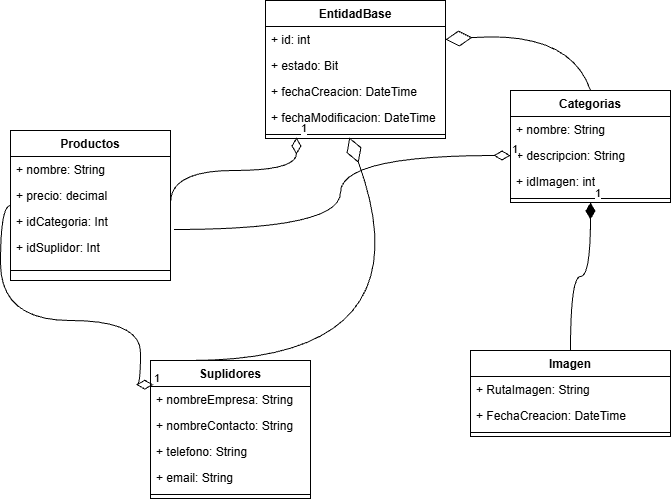

The diagram above was exported from draw.io. Its source (the exported page's mxGraphModel, read from the mxfile embedded in the PNG):
<mxGraphModel dx="985" dy="576" grid="1" gridSize="10" guides="1" tooltips="1" connect="1" arrows="1" fold="1" page="1" pageScale="1" pageWidth="850" pageHeight="1100" math="0" shadow="0">
  <root>
    <mxCell id="0" />
    <mxCell id="1" parent="0" />
    <mxCell id="ASzKq-fKeuuvy6nguwAv-1" parent="1" style="swimlane;fontStyle=1;align=center;verticalAlign=top;childLayout=stackLayout;horizontal=1;startSize=26;horizontalStack=0;resizeParent=1;resizeParentMax=0;resizeLast=0;collapsible=1;marginBottom=0;whiteSpace=wrap;html=1;" value="Productos" vertex="1">
      <mxGeometry height="150" width="160" x="80" y="150" as="geometry" />
    </mxCell>
    <mxCell id="98jSiA3utU4AwkhY1euD-2" parent="ASzKq-fKeuuvy6nguwAv-1" style="text;strokeColor=none;fillColor=none;align=left;verticalAlign=top;spacingLeft=4;spacingRight=4;overflow=hidden;rotatable=0;points=[[0,0.5],[1,0.5]];portConstraint=eastwest;whiteSpace=wrap;html=1;" value="+ nombre: String" vertex="1">
      <mxGeometry height="26" width="160" y="26" as="geometry" />
    </mxCell>
    <mxCell id="98jSiA3utU4AwkhY1euD-3" parent="ASzKq-fKeuuvy6nguwAv-1" style="text;strokeColor=none;fillColor=none;align=left;verticalAlign=top;spacingLeft=4;spacingRight=4;overflow=hidden;rotatable=0;points=[[0,0.5],[1,0.5]];portConstraint=eastwest;whiteSpace=wrap;html=1;" value="+ precio: decimal" vertex="1">
      <mxGeometry height="26" width="160" y="52" as="geometry" />
    </mxCell>
    <mxCell id="98jSiA3utU4AwkhY1euD-4" parent="ASzKq-fKeuuvy6nguwAv-1" style="text;strokeColor=none;fillColor=none;align=left;verticalAlign=top;spacingLeft=4;spacingRight=4;overflow=hidden;rotatable=0;points=[[0,0.5],[1,0.5]];portConstraint=eastwest;whiteSpace=wrap;html=1;" value="+ idCategoria: Int" vertex="1">
      <mxGeometry height="26" width="160" y="78" as="geometry" />
    </mxCell>
    <mxCell id="98jSiA3utU4AwkhY1euD-5" parent="ASzKq-fKeuuvy6nguwAv-1" style="text;strokeColor=none;fillColor=none;align=left;verticalAlign=top;spacingLeft=4;spacingRight=4;overflow=hidden;rotatable=0;points=[[0,0.5],[1,0.5]];portConstraint=eastwest;whiteSpace=wrap;html=1;" value="+ idSuplidor: Int" vertex="1">
      <mxGeometry height="26" width="160" y="104" as="geometry" />
    </mxCell>
    <mxCell id="ASzKq-fKeuuvy6nguwAv-3" parent="ASzKq-fKeuuvy6nguwAv-1" style="line;strokeWidth=1;fillColor=none;align=left;verticalAlign=middle;spacingTop=-1;spacingLeft=3;spacingRight=3;rotatable=0;labelPosition=right;points=[];portConstraint=eastwest;strokeColor=inherit;" value="" vertex="1">
      <mxGeometry height="20" width="160" y="130" as="geometry" />
    </mxCell>
    <mxCell id="ASzKq-fKeuuvy6nguwAv-6" parent="1" style="swimlane;fontStyle=1;align=center;verticalAlign=top;childLayout=stackLayout;horizontal=1;startSize=26;horizontalStack=0;resizeParent=1;resizeParentMax=0;resizeLast=0;collapsible=1;marginBottom=0;whiteSpace=wrap;html=1;" value="Categorias" vertex="1">
      <mxGeometry height="112" width="160" x="580" y="110" as="geometry" />
    </mxCell>
    <mxCell id="L1xWdraehBse3mcdcNae-2" parent="ASzKq-fKeuuvy6nguwAv-6" style="text;strokeColor=none;fillColor=none;align=left;verticalAlign=top;spacingLeft=4;spacingRight=4;overflow=hidden;rotatable=0;points=[[0,0.5],[1,0.5]];portConstraint=eastwest;whiteSpace=wrap;html=1;" value="+ nombre: String" vertex="1">
      <mxGeometry height="26" width="160" y="26" as="geometry" />
    </mxCell>
    <mxCell id="AM_YZ3hnFH9cs7Yr5jZ3-1" parent="ASzKq-fKeuuvy6nguwAv-6" style="text;strokeColor=none;fillColor=none;align=left;verticalAlign=top;spacingLeft=4;spacingRight=4;overflow=hidden;rotatable=0;points=[[0,0.5],[1,0.5]];portConstraint=eastwest;whiteSpace=wrap;html=1;" value="+ descripcion: String" vertex="1">
      <mxGeometry height="26" width="160" y="52" as="geometry" />
    </mxCell>
    <mxCell id="ASzKq-fKeuuvy6nguwAv-7" parent="ASzKq-fKeuuvy6nguwAv-6" style="text;strokeColor=none;fillColor=none;align=left;verticalAlign=top;spacingLeft=4;spacingRight=4;overflow=hidden;rotatable=0;points=[[0,0.5],[1,0.5]];portConstraint=eastwest;whiteSpace=wrap;html=1;" value="+ idImagen: int" vertex="1">
      <mxGeometry height="26" width="160" y="78" as="geometry" />
    </mxCell>
    <mxCell id="ASzKq-fKeuuvy6nguwAv-8" parent="ASzKq-fKeuuvy6nguwAv-6" style="line;strokeWidth=1;fillColor=none;align=left;verticalAlign=middle;spacingTop=-1;spacingLeft=3;spacingRight=3;rotatable=0;labelPosition=right;points=[];portConstraint=eastwest;strokeColor=inherit;" value="" vertex="1">
      <mxGeometry height="8" width="160" y="104" as="geometry" />
    </mxCell>
    <mxCell id="ASzKq-fKeuuvy6nguwAv-10" parent="1" style="swimlane;fontStyle=1;align=center;verticalAlign=top;childLayout=stackLayout;horizontal=1;startSize=26;horizontalStack=0;resizeParent=1;resizeParentMax=0;resizeLast=0;collapsible=1;marginBottom=0;whiteSpace=wrap;html=1;" value="Imagen" vertex="1">
      <mxGeometry height="86" width="200" x="540" y="370" as="geometry" />
    </mxCell>
    <mxCell id="AM_YZ3hnFH9cs7Yr5jZ3-2" parent="ASzKq-fKeuuvy6nguwAv-10" style="text;strokeColor=none;fillColor=none;align=left;verticalAlign=top;spacingLeft=4;spacingRight=4;overflow=hidden;rotatable=0;points=[[0,0.5],[1,0.5]];portConstraint=eastwest;whiteSpace=wrap;html=1;" value="+ RutaImagen: String&amp;nbsp;" vertex="1">
      <mxGeometry height="26" width="200" y="26" as="geometry" />
    </mxCell>
    <mxCell id="98jSiA3utU4AwkhY1euD-28" parent="ASzKq-fKeuuvy6nguwAv-10" style="text;strokeColor=none;fillColor=none;align=left;verticalAlign=top;spacingLeft=4;spacingRight=4;overflow=hidden;rotatable=0;points=[[0,0.5],[1,0.5]];portConstraint=eastwest;whiteSpace=wrap;html=1;" value="+ FechaCreacion: DateTime&amp;nbsp;" vertex="1">
      <mxGeometry height="26" width="200" y="52" as="geometry" />
    </mxCell>
    <mxCell id="ASzKq-fKeuuvy6nguwAv-12" parent="ASzKq-fKeuuvy6nguwAv-10" style="line;strokeWidth=1;fillColor=none;align=left;verticalAlign=middle;spacingTop=-1;spacingLeft=3;spacingRight=3;rotatable=0;labelPosition=right;points=[];portConstraint=eastwest;strokeColor=inherit;" value="" vertex="1">
      <mxGeometry height="8" width="200" y="78" as="geometry" />
    </mxCell>
    <mxCell id="ASzKq-fKeuuvy6nguwAv-14" parent="1" style="swimlane;fontStyle=1;align=center;verticalAlign=top;childLayout=stackLayout;horizontal=1;startSize=26;horizontalStack=0;resizeParent=1;resizeParentMax=0;resizeLast=0;collapsible=1;marginBottom=0;whiteSpace=wrap;html=1;" value="Suplidores" vertex="1">
      <mxGeometry height="138" width="160" x="220" y="380" as="geometry" />
    </mxCell>
    <mxCell id="98jSiA3utU4AwkhY1euD-24" parent="ASzKq-fKeuuvy6nguwAv-14" style="text;strokeColor=none;fillColor=none;align=left;verticalAlign=top;spacingLeft=4;spacingRight=4;overflow=hidden;rotatable=0;points=[[0,0.5],[1,0.5]];portConstraint=eastwest;whiteSpace=wrap;html=1;" value="+ nombreEmpresa: String" vertex="1">
      <mxGeometry height="26" width="160" y="26" as="geometry" />
    </mxCell>
    <mxCell id="98jSiA3utU4AwkhY1euD-25" parent="ASzKq-fKeuuvy6nguwAv-14" style="text;strokeColor=none;fillColor=none;align=left;verticalAlign=top;spacingLeft=4;spacingRight=4;overflow=hidden;rotatable=0;points=[[0,0.5],[1,0.5]];portConstraint=eastwest;whiteSpace=wrap;html=1;" value="+ nombreContacto: String" vertex="1">
      <mxGeometry height="26" width="160" y="52" as="geometry" />
    </mxCell>
    <mxCell id="98jSiA3utU4AwkhY1euD-26" parent="ASzKq-fKeuuvy6nguwAv-14" style="text;strokeColor=none;fillColor=none;align=left;verticalAlign=top;spacingLeft=4;spacingRight=4;overflow=hidden;rotatable=0;points=[[0,0.5],[1,0.5]];portConstraint=eastwest;whiteSpace=wrap;html=1;" value="+ telefono: String" vertex="1">
      <mxGeometry height="26" width="160" y="78" as="geometry" />
    </mxCell>
    <mxCell id="98jSiA3utU4AwkhY1euD-27" parent="ASzKq-fKeuuvy6nguwAv-14" style="text;strokeColor=none;fillColor=none;align=left;verticalAlign=top;spacingLeft=4;spacingRight=4;overflow=hidden;rotatable=0;points=[[0,0.5],[1,0.5]];portConstraint=eastwest;whiteSpace=wrap;html=1;" value="+ email: String" vertex="1">
      <mxGeometry height="26" width="160" y="104" as="geometry" />
    </mxCell>
    <mxCell id="ASzKq-fKeuuvy6nguwAv-16" parent="ASzKq-fKeuuvy6nguwAv-14" style="line;strokeWidth=1;fillColor=none;align=left;verticalAlign=middle;spacingTop=-1;spacingLeft=3;spacingRight=3;rotatable=0;labelPosition=right;points=[];portConstraint=eastwest;strokeColor=inherit;" value="" vertex="1">
      <mxGeometry height="8" width="160" y="130" as="geometry" />
    </mxCell>
    <mxCell id="SBBhR22H74H6al-5RseU-1" parent="1" style="swimlane;fontStyle=1;align=center;verticalAlign=top;childLayout=stackLayout;horizontal=1;startSize=26;horizontalStack=0;resizeParent=1;resizeParentMax=0;resizeLast=0;collapsible=1;marginBottom=0;whiteSpace=wrap;html=1;" value="EntidadBase" vertex="1">
      <mxGeometry height="138" width="180" x="335" y="20" as="geometry" />
    </mxCell>
    <mxCell id="SBBhR22H74H6al-5RseU-5" parent="SBBhR22H74H6al-5RseU-1" style="text;strokeColor=none;fillColor=none;align=left;verticalAlign=top;spacingLeft=4;spacingRight=4;overflow=hidden;rotatable=0;points=[[0,0.5],[1,0.5]];portConstraint=eastwest;whiteSpace=wrap;html=1;" value="+ id: int" vertex="1">
      <mxGeometry height="26" width="180" y="26" as="geometry" />
    </mxCell>
    <mxCell id="SBBhR22H74H6al-5RseU-6" parent="SBBhR22H74H6al-5RseU-1" style="text;strokeColor=none;fillColor=none;align=left;verticalAlign=top;spacingLeft=4;spacingRight=4;overflow=hidden;rotatable=0;points=[[0,0.5],[1,0.5]];portConstraint=eastwest;whiteSpace=wrap;html=1;" value="+ estado: Bit" vertex="1">
      <mxGeometry height="26" width="180" y="52" as="geometry" />
    </mxCell>
    <mxCell id="oh-nlGoadVktZKwTqaR2-1" parent="SBBhR22H74H6al-5RseU-1" style="text;strokeColor=none;fillColor=none;align=left;verticalAlign=top;spacingLeft=4;spacingRight=4;overflow=hidden;rotatable=0;points=[[0,0.5],[1,0.5]];portConstraint=eastwest;whiteSpace=wrap;html=1;" value="+ fechaCreacion: DateTime" vertex="1">
      <mxGeometry height="26" width="180" y="78" as="geometry" />
    </mxCell>
    <mxCell id="SBBhR22H74H6al-5RseU-2" parent="SBBhR22H74H6al-5RseU-1" style="text;strokeColor=none;fillColor=none;align=left;verticalAlign=top;spacingLeft=4;spacingRight=4;overflow=hidden;rotatable=0;points=[[0,0.5],[1,0.5]];portConstraint=eastwest;whiteSpace=wrap;html=1;" value="+ fechaModificacion: DateTime" vertex="1">
      <mxGeometry height="26" width="180" y="104" as="geometry" />
    </mxCell>
    <mxCell id="SBBhR22H74H6al-5RseU-3" parent="SBBhR22H74H6al-5RseU-1" style="line;strokeWidth=1;fillColor=none;align=left;verticalAlign=middle;spacingTop=-1;spacingLeft=3;spacingRight=3;rotatable=0;labelPosition=right;points=[];portConstraint=eastwest;strokeColor=inherit;" value="" vertex="1">
      <mxGeometry height="8" width="180" y="130" as="geometry" />
    </mxCell>
    <mxCell id="oh-nlGoadVktZKwTqaR2-4" edge="1" parent="1" source="ASzKq-fKeuuvy6nguwAv-14" style="endArrow=none;html=1;endSize=12;startArrow=diamondThin;startSize=14;startFill=0;edgeStyle=orthogonalEdgeStyle;align=left;verticalAlign=bottom;rounded=0;entryX=0;entryY=0.5;entryDx=0;entryDy=0;exitX=0.017;exitY=0.175;exitDx=0;exitDy=0;exitPerimeter=0;endFill=0;curved=1;curveGeometry=1;" target="ASzKq-fKeuuvy6nguwAv-1" value="1">
      <mxGeometry relative="1" x="-1" y="3" as="geometry">
        <Array as="points">
          <mxPoint x="210" y="404.2" />
          <mxPoint x="210" y="340" />
          <mxPoint x="70" y="340" />
          <mxPoint x="70" y="225" />
        </Array>
        <mxPoint x="20" y="370" as="sourcePoint" />
        <mxPoint x="180" y="370" as="targetPoint" />
      </mxGeometry>
    </mxCell>
    <mxCell id="oh-nlGoadVktZKwTqaR2-5" edge="1" parent="1" source="SBBhR22H74H6al-5RseU-3" style="endArrow=none;html=1;endSize=12;startArrow=diamondThin;startSize=14;startFill=0;edgeStyle=orthogonalEdgeStyle;align=left;verticalAlign=bottom;rounded=0;entryX=1;entryY=0.25;entryDx=0;entryDy=0;exitX=0.172;exitY=0.875;exitDx=0;exitDy=0;exitPerimeter=0;endFill=0;curved=1;curveGeometry=1;" value="1">
      <mxGeometry relative="1" x="-1" y="3" as="geometry">
        <mxPoint x="380" y="210" as="sourcePoint" />
        <mxPoint x="240" y="222" as="targetPoint" />
      </mxGeometry>
    </mxCell>
    <mxCell id="oh-nlGoadVktZKwTqaR2-6" edge="1" parent="1" source="ASzKq-fKeuuvy6nguwAv-6" style="endArrow=none;html=1;endSize=12;startArrow=diamondThin;startSize=14;startFill=1;edgeStyle=orthogonalEdgeStyle;align=left;verticalAlign=bottom;rounded=0;entryX=0.5;entryY=0;entryDx=0;entryDy=0;exitX=0.5;exitY=1;exitDx=0;exitDy=0;curved=1;curveGeometry=1;endFill=0;" target="ASzKq-fKeuuvy6nguwAv-10" value="1">
      <mxGeometry relative="1" x="-1" y="3" as="geometry">
        <mxPoint x="560" y="310" as="sourcePoint" />
        <mxPoint x="720" y="310" as="targetPoint" />
      </mxGeometry>
    </mxCell>
    <mxCell id="oh-nlGoadVktZKwTqaR2-7" edge="1" parent="1" source="AM_YZ3hnFH9cs7Yr5jZ3-1" style="endArrow=none;html=1;endSize=12;startArrow=diamondThin;startSize=14;startFill=0;edgeStyle=orthogonalEdgeStyle;align=left;verticalAlign=bottom;rounded=0;exitX=0;exitY=0.5;exitDx=0;exitDy=0;endFill=0;entryX=1.022;entryY=0.808;entryDx=0;entryDy=0;entryPerimeter=0;curved=1;curveGeometry=1;" target="98jSiA3utU4AwkhY1euD-4" value="1">
      <mxGeometry relative="1" x="-1" y="3" as="geometry">
        <mxPoint x="335" y="280" as="sourcePoint" />
        <mxPoint x="410" y="280" as="targetPoint" />
      </mxGeometry>
    </mxCell>
    <mxCell id="Y5Sekpwv2RDclEoG3_FA-1" edge="1" parent="1" source="ASzKq-fKeuuvy6nguwAv-14" style="endArrow=diamondThin;endFill=0;endSize=24;html=1;rounded=0;exitX=0.25;exitY=0;exitDx=0;exitDy=0;entryX=0.466;entryY=0.875;entryDx=0;entryDy=0;entryPerimeter=0;curved=1;curveGeometry=1;" target="SBBhR22H74H6al-5RseU-3" value="">
      <mxGeometry relative="1" width="160" as="geometry">
        <Array as="points">
          <mxPoint x="500" y="380" />
        </Array>
        <mxPoint x="350" y="300" as="sourcePoint" />
        <mxPoint x="510" y="300" as="targetPoint" />
      </mxGeometry>
    </mxCell>
    <mxCell id="Y5Sekpwv2RDclEoG3_FA-2" edge="1" parent="1" source="ASzKq-fKeuuvy6nguwAv-6" style="endArrow=diamondThin;endFill=0;endSize=24;html=1;rounded=0;entryX=1;entryY=0.5;entryDx=0;entryDy=0;exitX=0.5;exitY=0;exitDx=0;exitDy=0;curved=1;curveGeometry=1;" target="SBBhR22H74H6al-5RseU-5" value="">
      <mxGeometry relative="1" width="160" as="geometry">
        <Array as="points">
          <mxPoint x="640" y="50" />
        </Array>
        <mxPoint x="620" y="40" as="sourcePoint" />
        <mxPoint x="520" y="100" as="targetPoint" />
      </mxGeometry>
    </mxCell>
  </root>
</mxGraphModel>